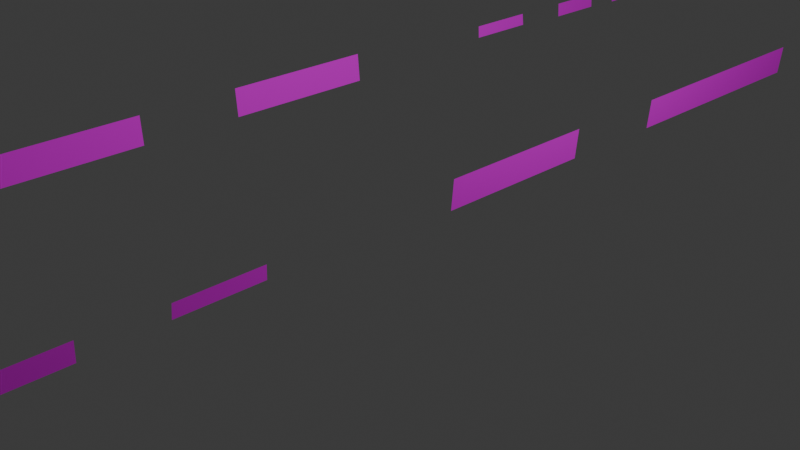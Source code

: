 # Source: decals_Rttx_151280.blend  (saved by Blender 4.5.91; exported with 4.5.12 LTS)
import bpy
from mathutils import Matrix  # noqa: F401  (used for matrix-valued properties, if any)

bpy.ops.wm.read_factory_settings(use_empty=True)
scene = bpy.context.scene
scene.name = 'Scene'

# ---- collections
col_collection = bpy.data.collections.new('Collection'); scene.collection.children.link(col_collection)
col_main = bpy.data.collections.new('MAIN'); scene.collection.children.link(col_main)
col_main_300 = bpy.data.collections.new('MAIN_300'); col_main.children.link(col_main_300)
col_main_600 = bpy.data.collections.new('MAIN_600'); col_main.children.link(col_main_600)
col_main_1000 = bpy.data.collections.new('MAIN_1000'); col_main.children.link(col_main_1000)
col_main_1500 = bpy.data.collections.new('MAIN_1500'); col_main.children.link(col_main_1500)
col_scratchpad = bpy.data.collections.new('Scratchpad'); scene.collection.children.link(col_scratchpad)
col_scratchpad_300 = bpy.data.collections.new('Scratchpad_300'); col_scratchpad.children.link(col_scratchpad_300)
col_scratchpad_600 = bpy.data.collections.new('Scratchpad_600'); col_scratchpad.children.link(col_scratchpad_600)
col_scratchpad_1000 = bpy.data.collections.new('Scratchpad_1000'); col_scratchpad.children.link(col_scratchpad_1000)
col_scratchpad_1500 = bpy.data.collections.new('Scratchpad_1500'); col_scratchpad.children.link(col_scratchpad_1500)

# ---- images (referenced by path relative to the original .blend; pixels are not part of the script)
import os
ASSET_DIR = os.environ.get("B2B_ASSET_DIR", "")  # directory of the original .blend (textures are referenced by path, not embedded)
HERE = os.path.dirname(os.path.abspath(__file__))  # packed textures are extracted next to this script under _unpacked/

def load_image(name, relpath, width, height, colorspace="sRGB"):
    """Load a texture the original file referenced (path relative to the .blend, or extracted next to this script)."""
    p = next((c for c in (os.path.join(HERE, relpath), os.path.join(ASSET_DIR, relpath)) if relpath and os.path.exists(c)), "")
    if p:
        img = bpy.data.images.load(p, check_existing=True)
        img.name = name
    else:  # same state as the original file: an image datablock whose file is absent (Cycles renders it pink)
        img = bpy.data.images.new(name, width, height)
        img.source = "FILE"
        img.filepath = "//" + (relpath or name)
    img.colorspace_settings.name = colorspace
    return img
img_decal_dds = load_image('DECAL.dds', 'DECAL.dds', 1024, 1024, 'sRGB')

# ---- materials (node trees are filled in below, after node groups)
mat_decal = bpy.data.materials.new('DECAL')
mat_decal.surface_render_method = 'BLENDED'
mat_decal.blend_method = 'BLEND'
mat_decal.use_backface_culling = True

# ---- material node trees
mat_decal.use_nodes = True; mat_decal.node_tree.nodes.clear()
_N = mat_decal.node_tree.nodes; _L = mat_decal.node_tree.links
n0 = _N.new('ShaderNodeOutputMaterial'); n0.name = 'Material Output'; n0.location = (300, 0)
n1 = _N.new('ShaderNodeBsdfPrincipled'); n1.name = 'Principled BSDF'; n1.location = (0, 0)
n1.inputs[2].default_value = 1.0
n1.inputs[3].default_value = 1.0
n2 = _N.new('ShaderNodeTexImage'); n2.name = 'Image Texture'; n2.location = (-300, 0)
n2.image = img_decal_dds
n3 = _N.new('ShaderNodeUVMap'); n3.name = 'UV Map'; n3.location = (-550, 0)
_L.new(n2.outputs[0], n1.inputs[0])
_L.new(n2.outputs[1], n1.inputs[4])
_L.new(n3.outputs[0], n2.inputs[0])
_L.new(n1.outputs[0], n0.inputs[0])
n0.is_active_output = True

# ---- world
world_world = bpy.data.worlds.new('World'); scene.world = world_world
world_world.use_nodes = True; world_world.node_tree.nodes.clear()
_N = world_world.node_tree.nodes; _L = world_world.node_tree.links
n0 = _N.new('ShaderNodeOutputWorld'); n0.name = 'World Output'; n0.location = (200, 100)
n1 = _N.new('ShaderNodeBackground'); n1.name = 'Background'; n1.location = (-200, 100)
n1.inputs[0].default_value = (0.05088, 0.05088, 0.05088, 1.0)
_L.new(n1.outputs[0], n0.inputs[0])
n0.is_active_output = True
world_world.color = (0.05088, 0.05088, 0.05088)
world_world.sun_shadow_jitter_overblur = 0.0

# ---- cameras
cam_camera = bpy.data.cameras.new('Camera')
cam_camera.clip_end = 100.0
cam_camera.ortho_scale = 7.314

# ---- lights
light_light = bpy.data.lights.new('Light', 'POINT')
light_light.energy = 1000.0
light_light.shadow_soft_size = 0.1

# ---- meshes
me_plane_025 = bpy.data.meshes.new('Plane.025')
me_plane_025.from_pydata([(1.54, -10.66, 0.7501), (1.529, -10.66, 0.6312), (1.54, -9.076, 0.7501), (1.529, -9.076, 0.6312)], [], [(0, 1, 3, 2)])
_uv = me_plane_025.uv_layers.new(name='UVMap')
_uv.uv.foreach_set('vector', [0.5621, 0.4798, 0.5621, 0.3972, 0.7533, 0.3972, 0.7533, 0.4798])
me_plane_025.materials.append(mat_decal)
me_plane_025.update()
me_plane_057 = bpy.data.meshes.new('Plane.057')
me_plane_057.from_pydata([(1.674, -11.41, 0.7987), (1.663, -11.41, 0.6797), (1.674, -9.829, 0.7987), (1.663, -9.829, 0.6797)], [], [(0, 1, 3, 2)])
_uv = me_plane_057.uv_layers.new(name='UVMap')
_uv.uv.foreach_set('vector', [0.5621, 0.4798, 0.5621, 0.3972, 0.7533, 0.3972, 0.7533, 0.4798])
me_plane_057.materials.append(mat_decal)
me_plane_057.update()
me_plane_026 = bpy.data.meshes.new('Plane.026')
me_plane_026.from_pydata([(1.379, -8.212, 1.022), (1.379, -6.238, 1.022), (1.373, -8.212, 0.7932), (1.373, -6.238, 0.7932)], [], [(0, 2, 3, 1)])
_uv = me_plane_026.uv_layers.new(name='UVMap')
_uv.uv.foreach_set('vector', [0.007178, 0.4966, 0.007178, 0.4387, 0.2444, 0.4387, 0.2444, 0.4966])
me_plane_026.materials.append(mat_decal)
me_plane_026.update()
me_plane_051 = bpy.data.meshes.new('Plane.051')
me_plane_051.from_pydata([(1.367, -8.212, 1.022), (1.367, -6.238, 1.022), (1.361, -8.212, 0.7925), (1.361, -6.238, 0.7925)], [], [(0, 2, 3, 1)])
_uv = me_plane_051.uv_layers.new(name='UVMap')
_uv.uv.foreach_set('vector', [0.007178, 0.4937, 0.007178, 0.4358, 0.2444, 0.4358, 0.2444, 0.4937])
me_plane_051.materials.append(mat_decal)
me_plane_051.update()
me_plane_003 = bpy.data.meshes.new('Plane.003')
me_plane_003.from_pydata([(1.542, -6.24, 1.114), (1.542, -5.192, 1.114), (1.527, -6.245, 0.9346), (1.527, -5.185, 0.9346)], [], [(0, 2, 3, 1)])
_uv = me_plane_003.uv_layers.new(name='UVMap')
_uv.uv.foreach_set('vector', [0.5609, 0.583, 0.5609, 0.4981, 0.8087, 0.4981, 0.8087, 0.583])
me_plane_003.materials.append(mat_decal)
me_plane_003.update()
me_plane_054 = bpy.data.meshes.new('Plane.054')
me_plane_054.from_pydata([(1.534, -6.47, 1.114), (1.534, -5.422, 1.114), (1.519, -6.475, 0.9346), (1.519, -5.415, 0.9346)], [], [(0, 2, 3, 1)])
_uv = me_plane_054.uv_layers.new(name='UVMap')
_uv.uv.foreach_set('vector', [0.5609, 0.583, 0.5609, 0.4981, 0.8087, 0.4981, 0.8087, 0.583])
me_plane_054.materials.append(mat_decal)
me_plane_054.update()
me_plane_049 = bpy.data.meshes.new('Plane.049')
me_plane_049.from_pydata([(0.3448, 9.882, 0.464), (0.3448, 10.32, 0.464), (0.3327, 9.884, 0.325), (0.3327, 10.33, 0.325)], [], [(0, 2, 3, 1)])
_uv = me_plane_049.uv_layers.new(name='UVMap')
_uv.uv.foreach_set('vector', [0.9183, 0.5046, 0.9183, 0.4195, 0.9894, 0.4195, 0.9894, 0.5046])
me_plane_049.materials.append(mat_decal)
me_plane_049.update()
me_plane_062 = bpy.data.meshes.new('Plane.062')
me_plane_062.from_pydata([(1.451, -0.4441, 1.302), (1.451, 0.4441, 1.302), (1.446, -0.4441, 0.9988), (1.446, 0.4441, 0.9988)], [], [(0, 2, 3, 1)])
_uv = me_plane_062.uv_layers.new(name='UVMap')
_uv.uv.foreach_set('vector', [0.2979, 0.9171, 0.2979, 0.841, 0.4942, 0.841, 0.4942, 0.9171])
me_plane_062.materials.append(mat_decal)
me_plane_062.update()
me_plane_061 = bpy.data.meshes.new('Plane.061')
me_plane_061.from_pydata([(1.451, -0.4441, 1.302), (1.451, 0.4441, 1.302), (1.446, -0.4441, 0.9988), (1.446, 0.4441, 0.9988)], [], [(0, 2, 3, 1)])
_uv = me_plane_061.uv_layers.new(name='UVMap')
_uv.uv.foreach_set('vector', [0.2979, 0.9171, 0.2979, 0.841, 0.4942, 0.841, 0.4942, 0.9171])
me_plane_061.materials.append(mat_decal)
me_plane_061.update()
me_plane_029 = bpy.data.meshes.new('Plane.029')
me_plane_029.from_pydata([(1.541, 11.34, 1.179), (1.541, 11.93, 1.179), (1.528, 11.34, 0.914), (1.528, 11.93, 0.914)], [], [(0, 2, 3, 1)])
_uv = me_plane_029.uv_layers.new(name='UVMap')
_uv.uv.foreach_set('vector', [0.7725, 0.4704, 0.7725, 0.3899, 0.8626, 0.3899, 0.8626, 0.4704])
me_plane_029.materials.append(mat_decal)
me_plane_029.update()
me_plane_053 = bpy.data.meshes.new('Plane.053')
me_plane_053.from_pydata([(1.538, 11.34, 1.173), (1.538, 11.93, 1.173), (1.525, 11.34, 0.9083), (1.525, 11.93, 0.9083)], [], [(0, 2, 3, 1)])
_uv = me_plane_053.uv_layers.new(name='UVMap')
_uv.uv.foreach_set('vector', [0.7725, 0.4704, 0.7725, 0.3899, 0.8626, 0.3899, 0.8626, 0.4704])
me_plane_053.materials.append(mat_decal)
me_plane_053.update()
me_plane_030 = bpy.data.meshes.new('Plane.030')
me_plane_030.from_pydata([(1.904, 28.52, 1.921), (1.907, 29.11, 1.921), (1.863, 28.52, 1.555), (1.866, 29.11, 1.554)], [], [(0, 2, 3, 1)])
_uv = me_plane_030.uv_layers.new(name='UVMap')
_uv.uv.foreach_set('vector', [0.5675, 0.3504, 0.5675, 0.3141, 0.5872, 0.3141, 0.5872, 0.3504])
me_plane_030.materials.append(mat_decal)
me_plane_030.update()
me_plane_031 = bpy.data.meshes.new('Plane.031')
me_plane_031.from_pydata([(1.904, 28.52, 1.921), (1.907, 29.11, 1.921), (1.863, 28.52, 1.555), (1.866, 29.11, 1.554)], [], [(0, 2, 3, 1)])
_uv = me_plane_031.uv_layers.new(name='UVMap')
_uv.uv.foreach_set('vector', [0.561, 0.3504, 0.561, 0.3141, 0.5807, 0.3141, 0.5807, 0.3504])
me_plane_031.materials.append(mat_decal)
me_plane_031.update()
me_plane_041 = bpy.data.meshes.new('Plane.041')
me_plane_041.from_pydata([(2.258, 26.46, 2.045), (2.258, 26.97, 2.045), (2.265, 26.46, 1.933), (2.265, 26.97, 1.933)], [], [(0, 2, 3, 1)])
_uv = me_plane_041.uv_layers.new(name='UVMap')
_uv.uv.foreach_set('vector', [0.7829, 0.654, 0.7829, 0.6185, 0.857, 0.6185, 0.857, 0.654])
me_plane_041.materials.append(mat_decal)
me_plane_041.update()
me_plane_056 = bpy.data.meshes.new('Plane.056')
me_plane_056.from_pydata([(2.258, 26.46, 2.045), (2.258, 26.97, 2.045), (2.265, 26.46, 1.933), (2.265, 26.97, 1.933)], [], [(0, 2, 3, 1)])
_uv = me_plane_056.uv_layers.new(name='UVMap')
_uv.uv.foreach_set('vector', [0.7829, 0.654, 0.7829, 0.6185, 0.857, 0.6185, 0.857, 0.654])
me_plane_056.materials.append(mat_decal)
me_plane_056.update()
me_plane_046 = bpy.data.meshes.new('Plane.046')
me_plane_046.from_pydata([(2.038, 6.891, 1.628), (2.038, 7.999, 1.628), (2.03, 6.886, 1.438), (2.03, 8.006, 1.439)], [], [(0, 2, 3, 1)])
_uv = me_plane_046.uv_layers.new(name='UVMap')
_uv.uv.foreach_set('vector', [0.54, 0.7442, 0.54, 0.6881, 0.7605, 0.6881, 0.7605, 0.7442])
me_plane_046.materials.append(mat_decal)
me_plane_046.update()
me_plane_060 = bpy.data.meshes.new('Plane.060')
me_plane_060.from_pydata([(2.029, 6.876, 1.628), (2.029, 7.984, 1.628), (2.022, 6.871, 1.437), (2.021, 7.991, 1.438)], [], [(0, 2, 3, 1)])
_uv = me_plane_060.uv_layers.new(name='UVMap')
_uv.uv.foreach_set('vector', [0.54, 0.7442, 0.54, 0.6881, 0.7605, 0.6881, 0.7605, 0.7442])
me_plane_060.materials.append(mat_decal)
me_plane_060.update()
me_plane_032 = bpy.data.meshes.new('Plane.032')
me_plane_032.from_pydata([(2.038, -4.908, 1.628), (2.038, -3.8, 1.628), (2.03, -4.914, 1.438), (2.03, -3.793, 1.439), (2.038, -4.908, 1.628), (2.038, -3.8, 1.628), (2.03, -4.914, 1.438), (2.03, -3.793, 1.439), (2.038, -4.908, 1.628), (2.038, -3.8, 1.628), (2.03, -4.914, 1.438), (2.03, -3.793, 1.439)], [], [(0, 2, 3, 1), (4, 6, 7, 5), (8, 10, 11, 9)])
_uv = me_plane_032.uv_layers.new(name='UVMap')
_uv.uv.foreach_set('vector', [0.54, 0.6673, 0.54, 0.6112, 0.7605, 0.6112, 0.7605, 0.6673, 0.54, 0.6673, 0.54, 0.6112, 0.7605, 0.6112, 0.7605, 0.6673, 0.54, 0.6673, 0.54, 0.6112, 0.7605, 0.6112, 0.7605, 0.6673])
me_plane_032.materials.append(mat_decal)
me_plane_032.update()
me_plane_055 = bpy.data.meshes.new('Plane.055')
me_plane_055.from_pydata([(2.029, -4.908, 1.628), (2.029, -3.8, 1.628), (2.022, -4.914, 1.437), (2.021, -3.793, 1.438), (2.029, -4.908, 1.628), (2.029, -3.8, 1.628), (2.022, -4.914, 1.437), (2.021, -3.793, 1.438), (2.029, -4.908, 1.628), (2.029, -3.8, 1.628), (2.022, -4.914, 1.437), (2.021, -3.793, 1.438)], [], [(0, 2, 3, 1), (4, 6, 7, 5), (8, 10, 11, 9)])
_uv = me_plane_055.uv_layers.new(name='UVMap')
_uv.uv.foreach_set('vector', [0.54, 0.6673, 0.54, 0.6112, 0.7605, 0.6112, 0.7605, 0.6673, 0.54, 0.6673, 0.54, 0.6112, 0.7605, 0.6112, 0.7605, 0.6673, 0.54, 0.6673, 0.54, 0.6112, 0.7605, 0.6112, 0.7605, 0.6673])
me_plane_055.materials.append(mat_decal)
me_plane_055.update()
me_plane_028 = bpy.data.meshes.new('Plane.028')
me_plane_028.from_pydata([(1.541, 10.6, 1.047), (1.541, 11.04, 1.047), (1.528, 10.6, 0.9077), (1.528, 11.04, 0.9077)], [], [(0, 2, 3, 1)])
_uv = me_plane_028.uv_layers.new(name='UVMap')
_uv.uv.foreach_set('vector', [0.8816, 0.6799, 0.8816, 0.6073, 0.9896, 0.6073, 0.9896, 0.6799])
me_plane_028.materials.append(mat_decal)
me_plane_028.update()
me_plane_052 = bpy.data.meshes.new('Plane.052')
me_plane_052.from_pydata([(1.529, 10.6, 1.047), (1.529, 11.04, 1.047), (1.516, 10.6, 0.9077), (1.516, 11.04, 0.9077)], [], [(0, 2, 3, 1)])
_uv = me_plane_052.uv_layers.new(name='UVMap')
_uv.uv.foreach_set('vector', [0.8816, 0.6799, 0.8816, 0.6073, 0.9896, 0.6073, 0.9896, 0.6799])
me_plane_052.materials.append(mat_decal)
me_plane_052.update()
me_plane_024 = bpy.data.meshes.new('Plane.024')
me_plane_024.from_pydata([(1.457, 2.584, 1.303), (1.457, 3.472, 1.303), (1.453, 2.584, 0.9993), (1.453, 3.472, 0.9993)], [], [(0, 2, 3, 1)])
_uv = me_plane_024.uv_layers.new(name='UVMap')
_uv.uv.foreach_set('vector', [0.266, 0.305, 0.266, 0.2289, 0.5261, 0.2289, 0.5261, 0.305])
me_plane_024.materials.append(mat_decal)
me_plane_024.update()
me_plane_050 = bpy.data.meshes.new('Plane.050')
me_plane_050.from_pydata([(1.451, 2.679, 1.302), (1.451, 3.567, 1.302), (1.446, 2.679, 0.9988), (1.446, 3.567, 0.9988)], [], [(0, 2, 3, 1)])
_uv = me_plane_050.uv_layers.new(name='UVMap')
_uv.uv.foreach_set('vector', [0.266, 0.305, 0.266, 0.2289, 0.5261, 0.2289, 0.5261, 0.305])
me_plane_050.materials.append(mat_decal)
me_plane_050.update()
me_plane_027 = bpy.data.meshes.new('Plane.027')
me_plane_027.from_pydata([(1.457, 1.049, 1.303), (1.457, 2.398, 1.303), (1.453, 1.049, 0.9993), (1.453, 2.398, 0.9993)], [], [(0, 2, 3, 1)])
_uv = me_plane_027.uv_layers.new(name='UVMap')
_uv.uv.foreach_set('vector', [0.2612, 0.4962, 0.2612, 0.4367, 0.5195, 0.4367, 0.5195, 0.4962])
me_plane_027.materials.append(mat_decal)
me_plane_027.update()
me_plane_048 = bpy.data.meshes.new('Plane.048')
me_plane_048.from_pydata([(-1.541, -1.933, 1.194), (-1.541, -4.441, 1.194), (-1.515, -1.933, 0.8912), (-1.515, -4.441, 0.8912)], [], [(0, 2, 3, 1)])
_uv = me_plane_048.uv_layers.new(name='UVMap')
_uv.uv.foreach_set('vector', [0.2602, 0.4975, 0.2602, 0.4369, 0.5192, 0.4369, 0.5192, 0.4975])
me_plane_048.materials.append(mat_decal)
me_plane_048.update()
me_plane_045 = bpy.data.meshes.new('Plane.045')
me_plane_045.from_pydata([(1.537, -23.03, 0.6882), (1.532, -23.03, 0.6234), (1.537, -22.17, 0.6882), (1.532, -22.17, 0.6234)], [], [(0, 1, 3, 2)])
_uv = me_plane_045.uv_layers.new(name='UVMap')
_uv.uv.foreach_set('vector', [0.8793, 0.677, 0.8793, 0.6153, 0.9905, 0.6153, 0.9905, 0.677])
me_plane_045.materials.append(mat_decal)
me_plane_045.update()
me_plane_059 = bpy.data.meshes.new('Plane.059')
me_plane_059.from_pydata([(1.536, -23.03, 0.6882), (1.53, -23.03, 0.6234), (1.536, -22.17, 0.6882), (1.53, -22.17, 0.6234)], [], [(0, 1, 3, 2)])
_uv = me_plane_059.uv_layers.new(name='UVMap')
_uv.uv.foreach_set('vector', [0.8793, 0.677, 0.8793, 0.6153, 0.9905, 0.6153, 0.9905, 0.677])
me_plane_059.materials.append(mat_decal)
me_plane_059.update()
me_plane_033 = bpy.data.meshes.new('Plane.033')
me_plane_033.from_pydata([(1.536, -19.57, 0.7787), (1.53, -19.57, 0.7139), (1.536, -18.7, 0.7787), (1.53, -18.7, 0.7139)], [], [(0, 1, 3, 2)])
_uv = me_plane_033.uv_layers.new(name='UVMap')
_uv.uv.foreach_set('vector', [0.7707, 0.7469, 0.7707, 0.6958, 0.8627, 0.6958, 0.8627, 0.7469])
me_plane_033.materials.append(mat_decal)
me_plane_033.update()
me_plane_034 = bpy.data.meshes.new('Plane.034')
me_plane_034.from_pydata([(1.536, -19.57, 0.7787), (1.53, -19.57, 0.7139), (1.536, -18.7, 0.7787), (1.53, -18.7, 0.7139)], [], [(0, 1, 3, 2)])
_uv = me_plane_034.uv_layers.new(name='UVMap')
_uv.uv.foreach_set('vector', [0.7707, 0.7469, 0.7707, 0.6958, 0.8627, 0.6958, 0.8627, 0.7469])
me_plane_034.materials.append(mat_decal)
me_plane_034.update()

# ---- objects
ob_light = bpy.data.objects.new('Light', light_light)
ob_camera = bpy.data.objects.new('Camera', cam_camera)
ob_decal_ld_built = bpy.data.objects.new('Decal.lD.Built', me_plane_025)
ob_decal_ld_built_001 = bpy.data.objects.new('Decal.lD.Built.001', me_plane_057)
ob_decal_reportingmark = bpy.data.objects.new('decal.reportingmark', me_plane_026)
ob_decal_reportingmark_001 = bpy.data.objects.new('decal.reportingmark.001', me_plane_051)
ob_decal_capy = bpy.data.objects.new('decal,Capy', me_plane_003)
ob_decal_capy_001 = bpy.data.objects.new('decal,Capy.001', me_plane_054)
ob_decals_builder = bpy.data.objects.new('decals.Builder', me_plane_049)
ob_decals_centraltraiiertrain = bpy.data.objects.new('decals.CentralTraiiertrain', me_plane_062)
ob_decals_centraltraiiertrain_002 = bpy.data.objects.new('decals.CentralTraiiertrain.002', me_plane_061)
ob_decals_cots = bpy.data.objects.new('decals.cots', me_plane_029)
ob_decals_cots_001 = bpy.data.objects.new('decals.cots.001', me_plane_053)
ob_decals_cots_002 = bpy.data.objects.new('decals.cots.002', me_plane_030)
ob_decals_cots_003 = bpy.data.objects.new('decals.cots.003', me_plane_031)
ob_decals_f89f = bpy.data.objects.new('decals.f89f', me_plane_041)
ob_decals_f89f_001 = bpy.data.objects.new('decals.f89f.001', me_plane_056)
ob_decals_lesee = bpy.data.objects.new('decals.lesee', me_plane_046)
ob_decals_lesee_001 = bpy.data.objects.new('decals.lesee.001', me_plane_060)
ob_decals_restricted = bpy.data.objects.new('decals.restricted', me_plane_032)
ob_decals_restricted_001 = bpy.data.objects.new('decals.restricted.001', me_plane_055)
ob_decals_shoe2 = bpy.data.objects.new('decals.shoe2', me_plane_028)
ob_decals_shoe2_001 = bpy.data.objects.new('decals.shoe2.001', me_plane_052)
ob_decals_traiiertrain = bpy.data.objects.new('decals.Traiiertrain', me_plane_024)
ob_decals_traiiertrain_001 = bpy.data.objects.new('decals.Traiiertrain.001', me_plane_050)
ob_decals_twin45 = bpy.data.objects.new('decals.Twin45', me_plane_027)
ob_decals_twin45_001 = bpy.data.objects.new('decals.Twin45.001', me_plane_048)
ob_decalshoes = bpy.data.objects.new('DecalShoes', me_plane_045)
ob_decalshoes_001 = bpy.data.objects.new('DecalShoes.001', me_plane_059)
ob_decalshoes_002 = bpy.data.objects.new('DecalShoes.002', me_plane_033)
ob_decalshoes_003 = bpy.data.objects.new('DecalShoes.003', me_plane_034)

# ---- transforms, parenting, visibility, modifiers, constraints
ob_light.location = (4.076, 1.005, 5.904)
ob_light.rotation_euler = (0.6503, 0.05522, 1.866)
ob_light.lock_rotations_4d = False
ob_light.empty_display_type = 'ARROWS'
ob_light.color = (0.0, 0.0, 0.0, 0.0)
ob_light.lineart.crease_threshold = 0.0
ob_camera.location = (7.359, -6.926, 4.958)
ob_camera.rotation_euler = (1.109, 0.0, 0.8149)
ob_camera.lock_rotations_4d = False
ob_camera.empty_display_type = 'ARROWS'
ob_camera.color = (0.0, 0.0, 0.0, 0.0)
ob_camera.display_type = 'WIRE'
ob_camera.lineart.crease_threshold = 0.0
ob_decal_ld_built.location = (1.192e-07, -4.768e-07, 0.0)
ob_decal_ld_built.scale = (1.0, 0.4747, 1.513)
ob_decal_ld_built_001.location = (1.192e-07, 4.768e-07, 1.192e-07)
ob_decal_ld_built_001.rotation_euler = (0.0, -0.0, 3.142)
ob_decal_ld_built_001.scale = (0.9187, 0.4361, 1.39)
ob_decal_reportingmark.location = (-1.192e-07, 0.0, 1.192e-07)
ob_decal_reportingmark.rotation_euler = (0.0, 0.06815, 0.0)
ob_decal_reportingmark.scale = (1.061, 1.06, 1.261)
ob_decal_reportingmark.visible_diffuse = False
ob_decal_reportingmark.visible_glossy = False
ob_decal_reportingmark.visible_shadow = False
_m = ob_decal_reportingmark.modifiers.new('Shrinkwrap', 'SHRINKWRAP')
_m.offset = 0.01
ob_decal_reportingmark_001.location = (1.192e-07, 0.0, -1.192e-07)
ob_decal_reportingmark_001.rotation_euler = (0.0, 0.06815, 3.142)
ob_decal_reportingmark_001.scale = (1.061, 1.06, 1.261)
ob_decal_reportingmark_001.visible_diffuse = False
ob_decal_reportingmark_001.visible_glossy = False
ob_decal_reportingmark_001.visible_shadow = False
_m = ob_decal_reportingmark_001.modifiers.new('Shrinkwrap', 'SHRINKWRAP')
_m.offset = 0.01
ob_decal_capy.location = (0.0, 0.0, 0.0)
ob_decal_capy.visible_diffuse = False
ob_decal_capy.visible_glossy = False
ob_decal_capy.visible_shadow = False
ob_decal_capy_001.location = (0.0, 0.0, 0.0)
ob_decal_capy_001.rotation_euler = (0.0, -0.0, 3.142)
ob_decal_capy_001.visible_diffuse = False
ob_decal_capy_001.visible_glossy = False
ob_decal_capy_001.visible_shadow = False
ob_decals_builder.location = (-2.98e-08, 0.0, -5.96e-08)
ob_decals_builder.scale = (1.0, 0.8397, 1.75)
ob_decals_builder.visible_diffuse = False
ob_decals_builder.visible_glossy = False
ob_decals_builder.visible_shadow = False
_m = ob_decals_builder.modifiers.new('Shrinkwrap', 'SHRINKWRAP')
_m.wrap_method = 'PROJECT'
_m.offset = 0.01
ob_decals_centraltraiiertrain.location = (1.192e-07, 1.188e-14, -1.192e-07)
ob_decals_centraltraiiertrain.rotation_euler = (0.0, 0.07263, 3.142)
ob_decals_centraltraiiertrain.scale = (1.0, 1.859, 1.0)
ob_decals_centraltraiiertrain.visible_diffuse = False
ob_decals_centraltraiiertrain.visible_glossy = False
ob_decals_centraltraiiertrain.visible_shadow = False
ob_decals_centraltraiiertrain_002.location = (-1.192e-07, 0.0, 0.0)
ob_decals_centraltraiiertrain_002.rotation_euler = (0.0, 0.07263, 0.0)
ob_decals_centraltraiiertrain_002.scale = (1.0, 1.859, 1.0)
ob_decals_centraltraiiertrain_002.visible_diffuse = False
ob_decals_centraltraiiertrain_002.visible_glossy = False
ob_decals_centraltraiiertrain_002.visible_shadow = False
ob_decals_cots.location = (0.0, 0.0, 0.0)
ob_decals_cots.visible_diffuse = False
ob_decals_cots.visible_glossy = False
ob_decals_cots.visible_shadow = False
ob_decals_cots_001.location = (0.0, 0.0, 0.0)
ob_decals_cots_001.rotation_euler = (0.0, -0.0, 3.142)
ob_decals_cots_001.visible_diffuse = False
ob_decals_cots_001.visible_glossy = False
ob_decals_cots_001.visible_shadow = False
ob_decals_cots_002.location = (1.192e-07, 1.907e-06, -1.192e-07)
ob_decals_cots_002.rotation_euler = (-0.0006932, -0.06168, 9.436)
ob_decals_cots_002.scale = (0.9163, 0.4263, 0.5485)
ob_decals_cots_002.visible_diffuse = False
ob_decals_cots_002.visible_glossy = False
ob_decals_cots_002.visible_shadow = False
ob_decals_cots_003.location = (-1.192e-07, -1.907e-06, -1.192e-07)
ob_decals_cots_003.rotation_euler = (-0.0006932, -0.06168, 12.58)
ob_decals_cots_003.scale = (0.9163, 0.4263, 0.5485)
ob_decals_cots_003.visible_diffuse = False
ob_decals_cots_003.visible_glossy = False
ob_decals_cots_003.visible_shadow = False
ob_decals_f89f.location = (0.0, 9.537e-07, 0.0)
ob_decals_f89f.rotation_euler = (0.0, 0.07716, 0.0)
ob_decals_f89f.scale = (0.6372, 0.4957, 0.6372)
ob_decals_f89f.visible_diffuse = False
ob_decals_f89f.visible_glossy = False
ob_decals_f89f.visible_shadow = False
ob_decals_f89f_001.location = (1.192e-07, -9.537e-07, 0.0)
ob_decals_f89f_001.rotation_euler = (0.0, 0.07716, 3.142)
ob_decals_f89f_001.scale = (0.6372, 0.4957, 0.6372)
ob_decals_f89f_001.visible_diffuse = False
ob_decals_f89f_001.visible_glossy = False
ob_decals_f89f_001.visible_shadow = False
ob_decals_lesee.location = (0.0, -4.768e-07, 1.192e-07)
ob_decals_lesee.rotation_euler = (0.0, 0.04815, 0.0)
ob_decals_lesee.scale = (0.7289, 0.7289, 0.7289)
ob_decals_lesee.visible_diffuse = False
ob_decals_lesee.visible_glossy = False
ob_decals_lesee.visible_shadow = False
ob_decals_lesee_001.location = (0.0, 4.768e-07, 0.0)
ob_decals_lesee_001.rotation_euler = (0.0, 0.04815, 3.142)
ob_decals_lesee_001.scale = (0.7289, 0.7289, 0.7289)
ob_decals_lesee_001.visible_diffuse = False
ob_decals_lesee_001.visible_glossy = False
ob_decals_lesee_001.visible_shadow = False
ob_decals_restricted.location = (0.0, 2.384e-07, 1.192e-07)
ob_decals_restricted.rotation_euler = (0.0, 0.04815, 0.0)
ob_decals_restricted.scale = (0.7289, 0.7289, 0.7289)
ob_decals_restricted.visible_diffuse = False
ob_decals_restricted.visible_glossy = False
ob_decals_restricted.visible_shadow = False
ob_decals_restricted_001.location = (2.384e-07, 0.0, 0.0)
ob_decals_restricted_001.rotation_euler = (0.0, 0.04815, 3.142)
ob_decals_restricted_001.scale = (0.7289, 0.7289, 0.7289)
ob_decals_restricted_001.visible_diffuse = False
ob_decals_restricted_001.visible_glossy = False
ob_decals_restricted_001.visible_shadow = False
ob_decals_shoe2.location = (0.0, 0.0, 0.0)
ob_decals_shoe2.visible_diffuse = False
ob_decals_shoe2.visible_glossy = False
ob_decals_shoe2.visible_shadow = False
ob_decals_shoe2_001.location = (0.0, 0.0, 0.0)
ob_decals_shoe2_001.rotation_euler = (0.0, -0.0, 3.142)
ob_decals_shoe2_001.visible_diffuse = False
ob_decals_shoe2_001.visible_glossy = False
ob_decals_shoe2_001.visible_shadow = False
ob_decals_traiiertrain.location = (1.192e-07, 4.768e-07, 0.0)
ob_decals_traiiertrain.rotation_euler = (0.0, 0.07263, 0.0)
ob_decals_traiiertrain.scale = (1.0, 2.322, 1.0)
ob_decals_traiiertrain.visible_diffuse = False
ob_decals_traiiertrain.visible_glossy = False
ob_decals_traiiertrain.visible_shadow = False
ob_decals_traiiertrain_001.location = (1.192e-07, 0.0, -1.192e-07)
ob_decals_traiiertrain_001.rotation_euler = (0.0, 0.07263, 3.142)
ob_decals_traiiertrain_001.scale = (1.0, 2.252, 1.0)
ob_decals_traiiertrain_001.visible_diffuse = False
ob_decals_traiiertrain_001.visible_glossy = False
ob_decals_traiiertrain_001.visible_shadow = False
ob_decals_twin45.location = (0.0, 0.0, 0.0)
ob_decals_twin45.rotation_euler = (0.0, 0.07263, 0.0)
ob_decals_twin45.scale = (1.0, 1.859, 1.0)
ob_decals_twin45.visible_diffuse = False
ob_decals_twin45.visible_glossy = False
ob_decals_twin45.visible_shadow = False
ob_decals_twin45_001.location = (0.0, 0.0, 0.0)
ob_decals_twin45_001.visible_diffuse = False
ob_decals_twin45_001.visible_glossy = False
ob_decals_twin45_001.visible_shadow = False
ob_decalshoes.location = (-1.192e-07, 0.0, 0.0)
ob_decalshoes.scale = (1.0, 0.4747, 1.435)
ob_decalshoes_001.location = (1.192e-07, 9.537e-07, 0.0)
ob_decalshoes_001.rotation_euler = (0.0, -0.0, 3.142)
ob_decalshoes_001.scale = (1.0, 0.4747, 1.435)
ob_decalshoes_002.location = (0.0, 3.388e-21, 0.0)
ob_decalshoes_002.rotation_euler = (0.0, -0.0, 3.142)
ob_decalshoes_002.scale = (1.0, 0.4747, 1.435)
ob_decalshoes_003.location = (0.0, 6.776e-21, 0.0)
ob_decalshoes_003.rotation_euler = (0.0, -0.0, 6.283)
ob_decalshoes_003.scale = (1.0, 0.4747, 1.435)

# ---- collection membership
col_collection.objects.link(ob_light)
col_collection.objects.link(ob_camera)
col_main_300.objects.link(ob_decal_ld_built)
col_main_300.objects.link(ob_decal_ld_built_001)
col_main_300.objects.link(ob_decal_reportingmark)
col_main_300.objects.link(ob_decal_reportingmark_001)
col_main_300.objects.link(ob_decal_capy)
col_main_300.objects.link(ob_decal_capy_001)
col_main_300.objects.link(ob_decals_builder)
col_main_300.objects.link(ob_decals_centraltraiiertrain)
col_main_300.objects.link(ob_decals_centraltraiiertrain_002)
col_main_300.objects.link(ob_decals_cots)
col_main_300.objects.link(ob_decals_cots_001)
col_main_300.objects.link(ob_decals_cots_002)
col_main_300.objects.link(ob_decals_cots_003)
col_main_300.objects.link(ob_decals_f89f)
col_main_300.objects.link(ob_decals_f89f_001)
col_main_300.objects.link(ob_decals_lesee)
col_main_300.objects.link(ob_decals_lesee_001)
col_main_300.objects.link(ob_decals_restricted)
col_main_300.objects.link(ob_decals_restricted_001)
col_main_300.objects.link(ob_decals_shoe2)
col_main_300.objects.link(ob_decals_shoe2_001)
col_main_300.objects.link(ob_decals_traiiertrain)
col_main_300.objects.link(ob_decals_traiiertrain_001)
col_main_300.objects.link(ob_decals_twin45)
col_main_300.objects.link(ob_decals_twin45_001)
col_main_300.objects.link(ob_decalshoes)
col_main_300.objects.link(ob_decalshoes_001)
col_main_300.objects.link(ob_decalshoes_002)
col_main_300.objects.link(ob_decalshoes_003)

# ---- scene / render settings (as saved in the file)
scene.camera = ob_camera
scene.frame_start = 1; scene.frame_end = 250; scene.frame_set(1)
scene.render.engine = 'BLENDER_EEVEE_NEXT'
bpy.context.view_layer.update()
